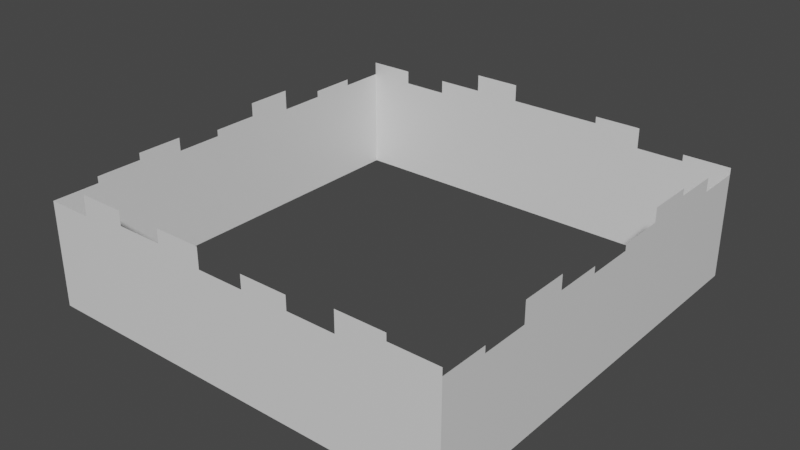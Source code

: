 # Source: environmentBG.blend  (saved by Blender 2.90.8; exported with 4.5.12 LTS)
import bpy
from mathutils import Matrix  # noqa: F401  (used for matrix-valued properties, if any)

bpy.ops.wm.read_factory_settings(use_empty=True)
scene = bpy.context.scene
scene.name = 'Scene'

# ---- collections
col_collection = bpy.data.collections.new('Collection'); scene.collection.children.link(col_collection)

# ---- materials (node trees are filled in below, after node groups)
mat_material = bpy.data.materials.new('Material')
mat_material.alpha_threshold = 0.0
mat_material.use_transparent_shadow = False
mat_material.line_color = (0.0, 0.0, 0.0, 1.0)

# ---- material node trees
mat_material.use_nodes = True; mat_material.node_tree.nodes.clear()
_N = mat_material.node_tree.nodes; _L = mat_material.node_tree.links
n0 = _N.new('ShaderNodeOutputMaterial'); n0.name = 'Material Output'; n0.location = (300, 300)
n1 = _N.new('ShaderNodeBsdfPrincipled'); n1.name = 'Principled BSDF'; n1.location = (10, 300)
n1.distribution = 'GGX'
n1.subsurface_method = 'BURLEY'
n1.inputs[2].default_value = 0.4
n1.inputs[3].default_value = 1.45
n1.inputs[27].default_value = (0.0, 0.0, 0.0, 1.0)
n1.inputs[28].default_value = 1.0
_L.new(n1.outputs[0], n0.inputs[0])
n0.is_active_output = True

# ---- world
world_world = bpy.data.worlds.new('World'); scene.world = world_world
world_world.use_nodes = True; world_world.node_tree.nodes.clear()
_N = world_world.node_tree.nodes; _L = world_world.node_tree.links
n0 = _N.new('ShaderNodeOutputWorld'); n0.name = 'World Output'; n0.location = (300, 300)
n1 = _N.new('ShaderNodeBackground'); n1.name = 'Background'; n1.location = (10, 300)
n1.inputs[0].default_value = (0.05088, 0.05088, 0.05088, 1.0)
_L.new(n1.outputs[0], n0.inputs[0])
n0.is_active_output = True
world_world.color = (0.05088, 0.05088, 0.05088)
world_world.use_sun_shadow = False
world_world.sun_shadow_jitter_overblur = 0.0

# ---- meshes
me_cube = bpy.data.meshes.new('Cube')
me_cube.from_pydata([(1.0, 1.0, 3.08), (1.0, 1.0, -1.0), (1.0, -1.0, 3.08), (1.0, -1.0, -1.0), (-1.0, 1.0, 3.08), (-1.0, 1.0, -1.0), (-1.0, -1.0, 3.08), (-1.0, -1.0, -1.0), (-1.0, 0.7778, -1.0), (-1.0, 0.5556, -1.0), (-1.0, 0.3333, -1.0), (-1.0, 0.1111, -1.0), (-1.0, -0.1111, -1.0), (-1.0, -0.3333, -1.0), (-1.0, -0.5556, -1.0), (-1.0, -0.7778, -1.0), (-1.0, -0.7778, 3.08), (-1.0, -0.5556, 3.08), (-1.0, -0.3333, 3.08), (-1.0, -0.1111, 3.08), (-1.0, 0.1111, 3.08), (-1.0, 0.3333, 3.08), (-1.0, 0.5556, 3.08), (-1.0, 0.7778, 3.08), (0.7778, 1.0, -1.0), (0.5556, 1.0, -1.0), (0.3333, 1.0, -1.0), (0.1111, 1.0, -1.0), (-0.1111, 1.0, -1.0), (-0.3333, 1.0, -1.0), (-0.5556, 1.0, -1.0), (-0.7778, 1.0, -1.0), (-0.7778, 1.0, 3.08), (-0.5556, 1.0, 3.08), (-0.3333, 1.0, 3.08), (-0.1111, 1.0, 3.08), (0.1111, 1.0, 3.08), (0.3333, 1.0, 3.08), (0.5556, 1.0, 3.08), (0.7778, 1.0, 3.08), (1.0, 0.7778, 3.08), (1.0, 0.5556, 3.08), (1.0, 0.3333, 3.08), (1.0, 0.1111, 3.08), (1.0, -0.1111, 3.08), (1.0, -0.3333, 3.08), (1.0, -0.5556, 3.08), (1.0, -0.7778, 3.08), (1.0, -0.7778, -1.0), (1.0, -0.5556, -1.0), (1.0, -0.3333, -1.0), (1.0, -0.1111, -1.0), (1.0, 0.1111, -1.0), (1.0, 0.3333, -1.0), (1.0, 0.5556, -1.0), (1.0, 0.7778, -1.0), (0.7778, -1.0, 3.08), (0.5556, -1.0, 3.08), (0.3333, -1.0, 3.08), (0.1111, -1.0, 3.08), (-0.1111, -1.0, 3.08), (-0.3333, -1.0, 3.08), (-0.5556, -1.0, 3.08), (-0.7778, -1.0, 3.08), (-0.7778, -1.0, -1.0), (-0.5556, -1.0, -1.0), (-0.3333, -1.0, -1.0), (-0.1111, -1.0, -1.0), (0.1111, -1.0, -1.0), (0.3333, -1.0, -1.0), (0.5556, -1.0, -1.0), (0.7778, -1.0, -1.0), (-0.3333, 1.0, 4.266), (-0.1111, 1.0, 4.266), (-0.1111, 1.0, 3.609), (0.1111, 1.0, 3.609), (0.3333, 1.0, 3.609), (-1.0, 0.1111, 3.873), (-1.0, 0.3333, 3.873), (0.3333, 1.0, 3.873), (0.5556, 1.0, 3.873), (1.0, 0.5556, 3.873), (1.0, 0.3333, 3.873), (1.0, -0.3333, 3.873), (1.0, -0.5556, 3.873), (0.7778, -1.0, 3.873), (0.5556, -1.0, 3.873), (-0.5556, -1.0, 3.873), (-0.7778, -1.0, 3.873), (1.0, -1.0, 3.606), (-1.0, 1.0, 3.606), (-1.0, -0.5556, 3.606), (-1.0, -0.3333, 3.606), (-0.7778, 1.0, 3.606), (-0.5556, 1.0, 3.606), (-0.3333, 1.0, 3.606), (1.0, 0.7778, 3.606), (1.0, 0.5556, 3.606), (0.7778, -1.0, 3.606), (0.3333, -1.0, 3.606), (0.1111, -1.0, 3.606), (-0.1111, -1.0, 3.606), (-0.3333, -1.0, 3.606), (1.0, 1.0, 3.334), (1.0, -1.0, 3.334), (-1.0, -0.7778, 3.334), (-1.0, -0.5556, 3.334), (-1.0, -0.1111, 3.334), (-1.0, 0.1111, 3.334), (-1.0, 0.5556, 3.334), (-1.0, 0.7778, 3.334), (0.7778, 1.0, 3.334), (1.0, 0.3333, 3.334), (1.0, 0.1111, 3.334), (1.0, -0.1111, 3.334), (1.0, -0.3333, 3.334), (1.0, -0.7778, 3.334), (-0.3333, -1.0, 3.334), (-0.5556, -1.0, 3.334), (-0.1111, -1.0, 3.859), (-0.3333, -1.0, 3.859)], [], [(64, 7, 6, 63), (8, 5, 4, 23), (48, 3, 2, 47), (24, 1, 0, 39), (7, 15, 16, 6), (15, 14, 17, 16), (14, 13, 18, 17), (13, 12, 19, 18), (12, 11, 20, 19), (11, 10, 21, 20), (10, 9, 22, 21), (9, 8, 23, 22), (5, 31, 32, 4), (31, 30, 33, 32), (30, 29, 34, 33), (29, 28, 35, 34), (28, 27, 36, 35), (27, 26, 37, 36), (26, 25, 38, 37), (25, 24, 39, 38), (1, 55, 40, 0), (55, 54, 41, 40), (54, 53, 42, 41), (53, 52, 43, 42), (52, 51, 44, 43), (51, 50, 45, 44), (50, 49, 46, 45), (49, 48, 47, 46), (3, 71, 56, 2), (71, 70, 57, 56), (70, 69, 58, 57), (69, 68, 59, 58), (68, 67, 60, 59), (67, 66, 61, 60), (66, 65, 62, 61), (65, 64, 63, 62), (35, 73, 72, 34), (37, 76, 75, 36), (36, 75, 74, 35), (46, 84, 83, 45), (42, 82, 81, 41), (63, 88, 87, 62), (21, 78, 77, 20), (57, 86, 85, 56), (38, 80, 79, 37), (34, 95, 94, 33), (18, 92, 91, 17), (32, 93, 90, 4), (56, 98, 89, 2), (61, 102, 101, 60), (59, 100, 99, 58), (41, 97, 96, 40), (102, 120, 119, 101), (17, 106, 105, 16), (62, 118, 117, 61), (43, 113, 112, 42), (0, 103, 111, 39), (23, 110, 109, 22), (2, 104, 116, 47), (20, 108, 107, 19), (45, 115, 114, 44)])
_uv = me_cube.uv_layers.new(name='UVMap')
_uv.uv.foreach_set('vector', [0.4721, 0.1106, 0.4992, 0.1106, 0.4992, 0.608, 0.4721, 0.608, 0.7162, 0.1106, 0.7433, 0.1106, 0.7433, 0.608, 0.7162, 0.608, 0.9603, 0.1106, 0.9874, 0.1106, 0.9874, 0.608, 0.9603, 0.608, 0.228, 0.0628, 0.2551, 0.0628, 0.2551, 0.5601, 0.228, 0.5601, 0.4995, 0.1106, 0.5266, 0.1106, 0.5266, 0.608, 0.4995, 0.608, 0.5266, 0.1106, 0.5537, 0.1106, 0.5537, 0.608, 0.5266, 0.608, 0.5537, 0.1106, 0.5808, 0.1106, 0.5808, 0.608, 0.5537, 0.608, 0.5808, 0.1106, 0.6079, 0.1106, 0.6079, 0.608, 0.5808, 0.608, 0.6079, 0.1106, 0.635, 0.1106, 0.635, 0.608, 0.6079, 0.608, 0.635, 0.1106, 0.6621, 0.1106, 0.6621, 0.608, 0.635, 0.608, 0.6621, 0.1106, 0.6891, 0.1106, 0.6891, 0.608, 0.6621, 0.608, 0.6891, 0.1106, 0.7162, 0.1106, 0.7162, 0.608, 0.6891, 0.608, 0.01134, 0.0628, 0.03843, 0.0628, 0.03843, 0.5601, 0.01134, 0.5601, 0.03843, 0.0628, 0.06552, 0.0628, 0.06552, 0.5601, 0.03843, 0.5601, 0.06552, 0.0628, 0.09261, 0.0628, 0.09261, 0.5601, 0.06552, 0.5601, 0.09261, 0.0628, 0.1197, 0.0628, 0.1197, 0.5601, 0.09261, 0.5601, 0.1197, 0.0628, 0.1468, 0.0628, 0.1468, 0.5601, 0.1197, 0.5601, 0.1468, 0.0628, 0.1739, 0.0628, 0.1739, 0.5601, 0.1468, 0.5601, 0.1739, 0.0628, 0.201, 0.0628, 0.201, 0.5601, 0.1739, 0.5601, 0.201, 0.0628, 0.228, 0.0628, 0.228, 0.5601, 0.201, 0.5601, 0.7436, 0.1106, 0.7707, 0.1106, 0.7707, 0.608, 0.7436, 0.608, 0.7707, 0.1106, 0.7978, 0.1106, 0.7978, 0.608, 0.7707, 0.608, 0.7978, 0.1106, 0.8249, 0.1106, 0.8249, 0.608, 0.7978, 0.608, 0.8249, 0.1106, 0.852, 0.1106, 0.852, 0.608, 0.8249, 0.608, 0.852, 0.1106, 0.8791, 0.1106, 0.8791, 0.608, 0.852, 0.608, 0.8791, 0.1106, 0.9062, 0.1106, 0.9062, 0.608, 0.8791, 0.608, 0.9062, 0.1106, 0.9332, 0.1106, 0.9332, 0.608, 0.9062, 0.608, 0.9332, 0.1106, 0.9603, 0.1106, 0.9603, 0.608, 0.9332, 0.608, 0.2554, 0.1106, 0.2825, 0.1106, 0.2825, 0.608, 0.2554, 0.608, 0.2825, 0.1106, 0.3096, 0.1106, 0.3096, 0.608, 0.2825, 0.608, 0.3096, 0.1106, 0.3367, 0.1106, 0.3367, 0.608, 0.3096, 0.608, 0.3367, 0.1106, 0.3638, 0.1106, 0.3638, 0.608, 0.3367, 0.608, 0.3638, 0.1106, 0.3909, 0.1106, 0.3909, 0.608, 0.3638, 0.608, 0.3909, 0.1106, 0.418, 0.1106, 0.418, 0.608, 0.3909, 0.608, 0.418, 0.1106, 0.445, 0.1106, 0.445, 0.608, 0.418, 0.608, 0.445, 0.1106, 0.4721, 0.1106, 0.4721, 0.608, 0.445, 0.608, 0.1197, 0.5601, 0.1197, 0.7047, 0.09261, 0.7047, 0.09261, 0.5601, 0.1739, 0.5601, 0.1739, 0.6246, 0.1468, 0.6246, 0.1468, 0.5601, 0.1468, 0.5601, 0.1468, 0.6246, 0.1197, 0.6246, 0.1197, 0.5601, 0.9332, 0.608, 0.9332, 0.7047, 0.9062, 0.7047, 0.9062, 0.608, 0.8249, 0.608, 0.8249, 0.7047, 0.7978, 0.7047, 0.7978, 0.608, 0.4721, 0.608, 0.4721, 0.7047, 0.445, 0.7047, 0.445, 0.608, 0.6621, 0.608, 0.6621, 0.7047, 0.635, 0.7047, 0.635, 0.608, 0.3096, 0.608, 0.3096, 0.7047, 0.2825, 0.7047, 0.2825, 0.608, 0.201, 0.5601, 0.201, 0.6568, 0.1739, 0.6568, 0.1739, 0.5601, 0.09261, 0.5601, 0.09261, 0.6242, 0.06552, 0.6242, 0.06552, 0.5601, 0.5808, 0.608, 0.5808, 0.672, 0.5537, 0.672, 0.5537, 0.608, 0.03843, 0.5601, 0.03843, 0.6242, 0.01134, 0.6242, 0.01134, 0.5601, 0.2825, 0.608, 0.2825, 0.672, 0.2554, 0.672, 0.2554, 0.608, 0.418, 0.608, 0.418, 0.672, 0.3909, 0.672, 0.3909, 0.608, 0.3638, 0.608, 0.3638, 0.672, 0.3367, 0.672, 0.3367, 0.608, 0.7978, 0.608, 0.7978, 0.672, 0.7707, 0.672, 0.7707, 0.608, 0.418, 0.672, 0.418, 0.7029, 0.3909, 0.7029, 0.3909, 0.672, 0.5537, 0.608, 0.5537, 0.6389, 0.5266, 0.6389, 0.5266, 0.608, 0.445, 0.608, 0.445, 0.6389, 0.418, 0.6389, 0.418, 0.608, 0.852, 0.608, 0.852, 0.6389, 0.8249, 0.6389, 0.8249, 0.608, 0.2551, 0.5601, 0.2551, 0.591, 0.228, 0.591, 0.228, 0.5601, 0.7162, 0.608, 0.7162, 0.6389, 0.6891, 0.6389, 0.6891, 0.608, 0.9874, 0.608, 0.9874, 0.6389, 0.9603, 0.6389, 0.9603, 0.608, 0.635, 0.608, 0.635, 0.6389, 0.6079, 0.6389, 0.6079, 0.608, 0.9062, 0.608, 0.9062, 0.6389, 0.8791, 0.6389, 0.8791, 0.608])
me_cube.materials.append(mat_material)
me_cube.use_remesh_preserve_volume = False
me_cube.use_remesh_preserve_attributes = False
me_cube.use_mirror_vertex_groups = False
me_cube.update()

# ---- objects
ob_environmentbg = bpy.data.objects.new('EnvironmentBG', me_cube)

# ---- transforms, parenting, visibility, modifiers, constraints
ob_environmentbg.location = (0.0, 0.0, 0.0)
ob_environmentbg.scale = (8.23, 8.23, 1.0)
ob_environmentbg.lock_rotations_4d = False
ob_environmentbg.empty_display_type = 'ARROWS'
ob_environmentbg.lineart.crease_threshold = 0.0

# ---- collection membership
col_collection.objects.link(ob_environmentbg)

# ---- scene / render settings (as saved in the file)
scene.frame_start = 1; scene.frame_end = 250; scene.frame_set(1)
scene.render.engine = 'BLENDER_EEVEE_NEXT'
scene.cycles.use_denoising = False
scene.cycles.samples = 128
scene.cycles.sampling_pattern = 'TABULATED_SOBOL'
scene.cycles.use_adaptive_sampling = False
scene.cycles.use_light_tree = False
scene.view_settings.view_transform = 'Filmic'
bpy.context.view_layer.update()

# ---- added for rendering (the .blend has no active camera and no usable light): camera, sun
cam_auto = bpy.data.cameras.new('AutoCamera')
cam_auto.lens = 50.0
cam_auto.sensor_width = 36.0
cam_auto.clip_end = 1000.0
ob_auto_camera = bpy.data.objects.new('AutoCamera', cam_auto)
scene.collection.objects.link(ob_auto_camera)
ob_auto_camera.location = (22.0821, -26.4985, 19.2986)
ob_auto_camera.rotation_euler = (1.09748, -7.21219e-08, 0.694738)
scene.camera = ob_auto_camera
light_auto_sun = bpy.data.lights.new('AutoSun', 'SUN')
light_auto_sun.energy = 3.0
light_auto_sun.angle = 0.0523599
ob_auto_sun = bpy.data.objects.new('AutoSun', light_auto_sun)
scene.collection.objects.link(ob_auto_sun)
ob_auto_sun.rotation_euler = (0.872665, 0.174533, 0.523599)
bpy.context.view_layer.update()

